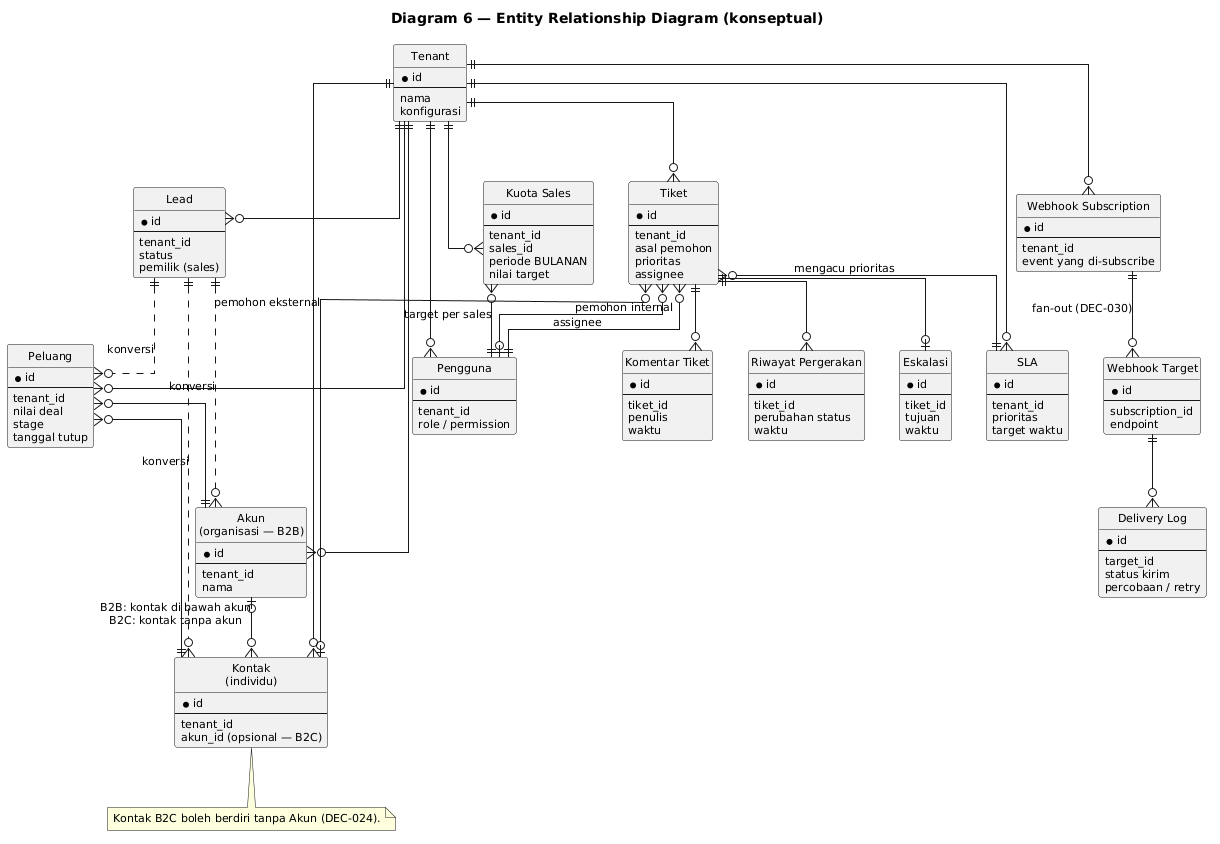

The diagram above was rendered by PlantUML. Its source (embedded in the PNG):
@startuml
title Diagram 6 — Entity Relationship Diagram (konseptual)

skinparam shadowing false
skinparam linetype ortho
skinparam defaultFontSize 11
hide circle

entity "Tenant" as TEN {
  * id
  --
  nama
  konfigurasi
}

entity "Pengguna" as USR {
  * id
  --
  tenant_id
  role / permission
}

entity "Akun\n(organisasi — B2B)" as AKN {
  * id
  --
  tenant_id
  nama
}

entity "Kontak\n(individu)" as KON {
  * id
  --
  tenant_id
  akun_id (opsional — B2C)
}

entity "Lead" as LEAD {
  * id
  --
  tenant_id
  status
  pemilik (sales)
}

entity "Peluang" as PEL {
  * id
  --
  tenant_id
  nilai deal
  stage
  tanggal tutup
}

entity "Kuota Sales" as KUO {
  * id
  --
  tenant_id
  sales_id
  periode BULANAN
  nilai target
}

entity "Tiket" as TIK {
  * id
  --
  tenant_id
  asal pemohon
  prioritas
  assignee
}

entity "Komentar Tiket" as KOM {
  * id
  --
  tiket_id
  penulis
  waktu
}

entity "Riwayat Pergerakan" as RIW {
  * id
  --
  tiket_id
  perubahan status
  waktu
}

entity "Eskalasi" as ESK {
  * id
  --
  tiket_id
  tujuan
  waktu
}

entity "SLA" as SLA {
  * id
  --
  tenant_id
  prioritas
  target waktu
}

entity "Webhook Subscription" as SUB {
  * id
  --
  tenant_id
  event yang di-subscribe
}

entity "Webhook Target" as WTG {
  * id
  --
  subscription_id
  endpoint
}

entity "Delivery Log" as LOG {
  * id
  --
  target_id
  status kirim
  percobaan / retry
}

TEN ||--o{ USR
TEN ||--o{ AKN
TEN ||--o{ KON
TEN ||--o{ LEAD
TEN ||--o{ PEL
TEN ||--o{ TIK
TEN ||--o{ SLA
TEN ||--o{ SUB
TEN ||--o{ KUO

AKN |o--o{ KON : "B2B: kontak di bawah akun\nB2C: kontak tanpa akun"
LEAD ||..o{ KON : konversi
LEAD ||..o{ AKN : konversi
LEAD ||..o{ PEL : konversi
PEL }o--|| AKN
PEL }o--|| KON
KUO }o--|| USR : target per sales

TIK ||--o{ KOM
TIK ||--o{ RIW
TIK ||--o| ESK
TIK }o--|| SLA : mengacu prioritas
TIK }o--o| KON : pemohon eksternal
TIK }o--o| USR : pemohon internal
TIK }o--|| USR : assignee

SUB ||--o{ WTG : fan-out (DEC-030)
WTG ||--o{ LOG

note bottom of KON
  Kontak B2C boleh berdiri tanpa Akun (DEC-024).
end note
@enduml